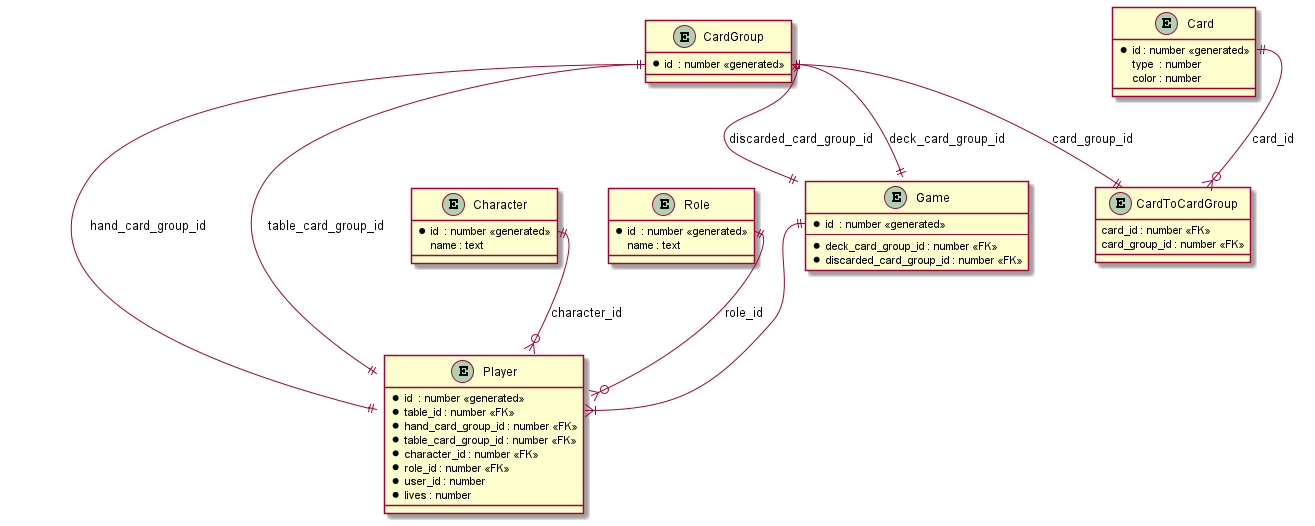

The diagram above was rendered by PlantUML. Its source (embedded in the PNG):
@startuml

entity "Game" as g {
    *id  : number <<generated>>
    --
    *deck_card_group_id : number <<FK>>
    *discarded_card_group_id : number <<FK>>
}

entity "Card" as c {
    *id : number <<generated>>
    type  : number
    color : number
}
entity "CardGroup" as cg {
    *id  : number <<generated>>
}
entity "CardToCardGroup" as c2cg {
    card_id : number <<FK>>
    card_group_id : number <<FK>>
}
entity "Player" as p {
    *id  : number <<generated>>
    *table_id : number <<FK>>
    *hand_card_group_id : number <<FK>>
    *table_card_group_id : number <<FK>>
    *character_id : number <<FK>>
    *role_id : number <<FK>>
    *user_id : number
    *lives : number
}
entity "Character" as ch {
    *id  : number <<generated>>
    name : text
}
entity "Role" as r {
    *id  : number <<generated>>
    name : text
}

g::id ||--|{ p::table_id

cg::id ||--|| g:deck_card_group_id
cg::id ||--|| g:discarded_card_group_id
cg::id ||--|| p:hand_card_group_id
cg::id ||--|| p:table_card_group_id
cg::id ||--|| c2cg:card_group_id

c::id ||--o{ c2cg:card_id

ch::id ||--o{ p:character_id
r::id ||--o{ p:role_id

@enduml